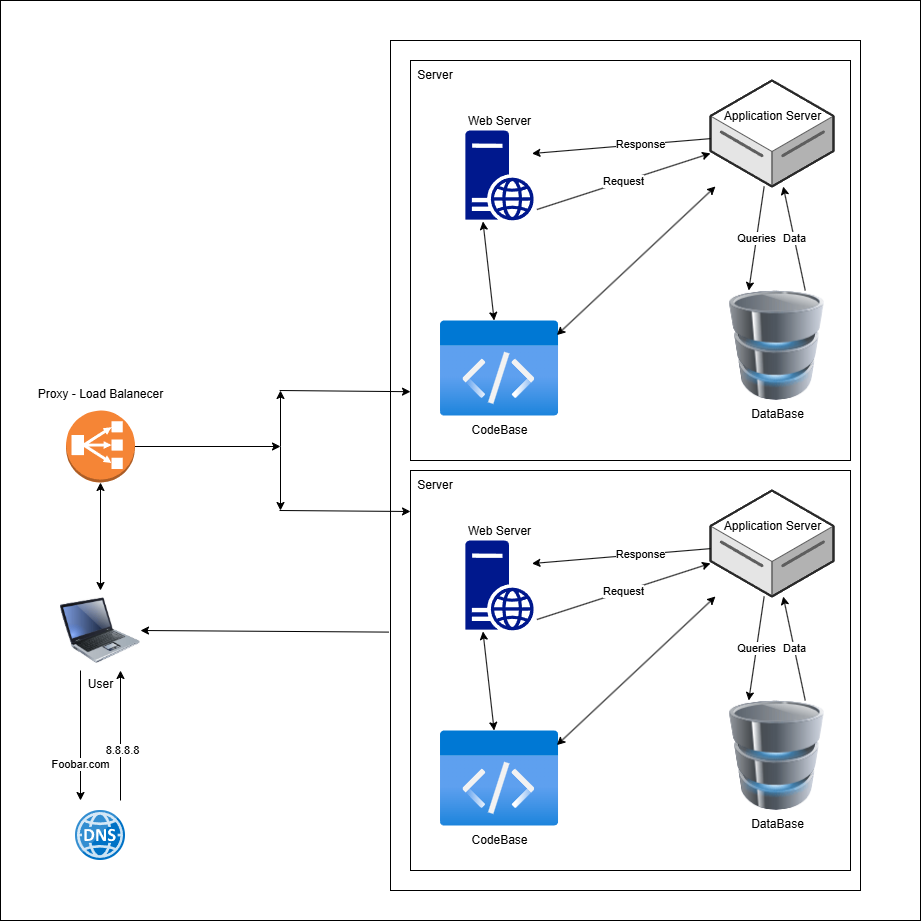

The diagram above was exported from draw.io. Its source (the exported page's mxGraphModel, read from the mxfile embedded in the PNG):
<mxGraphModel dx="2533" dy="2203" grid="1" gridSize="10" guides="1" tooltips="1" connect="1" arrows="1" fold="1" page="1" pageScale="1" pageWidth="1100" pageHeight="850" background="none" math="0" shadow="0">
  <root>
    <mxCell id="0" />
    <mxCell id="1" parent="0" />
    <mxCell id="zLdnwFXayLiK_TT-wouD-1" value="" style="whiteSpace=wrap;html=1;aspect=fixed;" vertex="1" parent="1">
      <mxGeometry x="120" y="-120" width="920" height="920" as="geometry" />
    </mxCell>
    <mxCell id="qU9091Z-k5Z4Ng67-7FG-58" value="" style="rounded=0;whiteSpace=wrap;html=1;" parent="1" vertex="1">
      <mxGeometry x="510" y="-80" width="470" height="850" as="geometry" />
    </mxCell>
    <mxCell id="qU9091Z-k5Z4Ng67-7FG-1" value="User" style="image;html=1;image=img/lib/clip_art/computers/Laptop_128x128.png" parent="1" vertex="1">
      <mxGeometry x="180" y="470" width="80" height="80" as="geometry" />
    </mxCell>
    <mxCell id="qU9091Z-k5Z4Ng67-7FG-4" value="" style="image;sketch=0;aspect=fixed;html=1;points=[];align=center;fontSize=12;image=img/lib/mscae/DNS.svg;" parent="1" vertex="1">
      <mxGeometry x="195" y="690" width="50" height="50" as="geometry" />
    </mxCell>
    <mxCell id="qU9091Z-k5Z4Ng67-7FG-5" value="" style="endArrow=classic;html=1;rounded=0;exitX=0.25;exitY=1;exitDx=0;exitDy=0;" parent="1" source="qU9091Z-k5Z4Ng67-7FG-1" edge="1">
      <mxGeometry width="50" height="50" relative="1" as="geometry">
        <mxPoint x="300" y="620" as="sourcePoint" />
        <mxPoint x="200" y="680" as="targetPoint" />
      </mxGeometry>
    </mxCell>
    <mxCell id="qU9091Z-k5Z4Ng67-7FG-6" value="Foobar.com" style="edgeLabel;html=1;align=center;verticalAlign=middle;resizable=0;points=[];" parent="qU9091Z-k5Z4Ng67-7FG-5" connectable="0" vertex="1">
      <mxGeometry x="0.4154" y="-1" relative="1" as="geometry">
        <mxPoint as="offset" />
      </mxGeometry>
    </mxCell>
    <mxCell id="qU9091Z-k5Z4Ng67-7FG-7" value="" style="endArrow=classic;html=1;rounded=0;entryX=0.75;entryY=1;entryDx=0;entryDy=0;" parent="1" target="qU9091Z-k5Z4Ng67-7FG-1" edge="1">
      <mxGeometry width="50" height="50" relative="1" as="geometry">
        <mxPoint x="240" y="680" as="sourcePoint" />
        <mxPoint x="350" y="570" as="targetPoint" />
      </mxGeometry>
    </mxCell>
    <mxCell id="qU9091Z-k5Z4Ng67-7FG-8" value="8.8.8.8" style="edgeLabel;html=1;align=center;verticalAlign=middle;resizable=0;points=[];" parent="qU9091Z-k5Z4Ng67-7FG-7" connectable="0" vertex="1">
      <mxGeometry x="-0.2154" y="-1" relative="1" as="geometry">
        <mxPoint as="offset" />
      </mxGeometry>
    </mxCell>
    <mxCell id="qU9091Z-k5Z4Ng67-7FG-9" value="" style="rounded=0;whiteSpace=wrap;html=1;" parent="1" vertex="1">
      <mxGeometry x="530" y="-60" width="440" height="400" as="geometry" />
    </mxCell>
    <mxCell id="qU9091Z-k5Z4Ng67-7FG-11" value="DataBase" style="image;html=1;image=img/lib/clip_art/computers/Database_128x128.png" parent="1" vertex="1">
      <mxGeometry x="840" y="170" width="113" height="110" as="geometry" />
    </mxCell>
    <mxCell id="qU9091Z-k5Z4Ng67-7FG-12" value="CodeBase" style="image;aspect=fixed;html=1;points=[];align=center;fontSize=12;image=img/lib/azure2/general/Code.svg;" parent="1" vertex="1">
      <mxGeometry x="560.01" y="200" width="118.15" height="96" as="geometry" />
    </mxCell>
    <mxCell id="qU9091Z-k5Z4Ng67-7FG-13" value="Web Server" style="sketch=0;aspect=fixed;pointerEvents=1;shadow=0;dashed=0;html=1;strokeColor=none;labelPosition=center;verticalLabelPosition=bottom;verticalAlign=top;align=center;fillColor=#00188D;shape=mxgraph.mscae.enterprise.web_server;spacing=-111;" parent="1" vertex="1">
      <mxGeometry x="584.88" y="10" width="68.4" height="90" as="geometry" />
    </mxCell>
    <mxCell id="qU9091Z-k5Z4Ng67-7FG-14" value="Application Server" style="verticalLabelPosition=bottom;html=1;verticalAlign=top;strokeWidth=1;align=center;outlineConnect=0;dashed=0;outlineConnect=0;shape=mxgraph.aws3d.dataServer;strokeColor=#5E5E5E;aspect=fixed;spacingBottom=0;spacingTop=0;spacing=-82;" parent="1" vertex="1">
      <mxGeometry x="830" y="-40" width="123" height="106" as="geometry" />
    </mxCell>
    <mxCell id="qU9091Z-k5Z4Ng67-7FG-16" value="" style="endArrow=classic;startArrow=classic;html=1;rounded=0;exitX=0.985;exitY=0.152;exitDx=0;exitDy=0;exitPerimeter=0;" parent="1" source="qU9091Z-k5Z4Ng67-7FG-12" target="qU9091Z-k5Z4Ng67-7FG-14" edge="1">
      <mxGeometry width="50" height="50" relative="1" as="geometry">
        <mxPoint x="160" y="200" as="sourcePoint" />
        <mxPoint x="210" y="150" as="targetPoint" />
      </mxGeometry>
    </mxCell>
    <mxCell id="qU9091Z-k5Z4Ng67-7FG-17" value="" style="endArrow=classic;startArrow=classic;html=1;rounded=0;exitX=0.257;exitY=1.011;exitDx=0;exitDy=0;exitPerimeter=0;" parent="1" source="qU9091Z-k5Z4Ng67-7FG-13" target="qU9091Z-k5Z4Ng67-7FG-12" edge="1">
      <mxGeometry width="50" height="50" relative="1" as="geometry">
        <mxPoint x="380" y="294" as="sourcePoint" />
        <mxPoint x="462" y="206" as="targetPoint" />
      </mxGeometry>
    </mxCell>
    <mxCell id="qU9091Z-k5Z4Ng67-7FG-20" value="Request" style="endArrow=classic;html=1;rounded=0;exitX=1.046;exitY=0.878;exitDx=0;exitDy=0;exitPerimeter=0;" parent="1" source="qU9091Z-k5Z4Ng67-7FG-13" target="qU9091Z-k5Z4Ng67-7FG-14" edge="1">
      <mxGeometry width="50" height="50" relative="1" as="geometry">
        <mxPoint x="160" y="200" as="sourcePoint" />
        <mxPoint x="210" y="150" as="targetPoint" />
      </mxGeometry>
    </mxCell>
    <mxCell id="qU9091Z-k5Z4Ng67-7FG-21" value="" style="endArrow=classic;html=1;rounded=0;entryX=0.973;entryY=0.256;entryDx=0;entryDy=0;entryPerimeter=0;" parent="1" source="qU9091Z-k5Z4Ng67-7FG-14" target="qU9091Z-k5Z4Ng67-7FG-13" edge="1">
      <mxGeometry width="50" height="50" relative="1" as="geometry">
        <mxPoint x="160" y="200" as="sourcePoint" />
        <mxPoint x="210" y="150" as="targetPoint" />
      </mxGeometry>
    </mxCell>
    <mxCell id="qU9091Z-k5Z4Ng67-7FG-22" value="Response" style="edgeLabel;html=1;align=center;verticalAlign=middle;resizable=0;points=[];" parent="qU9091Z-k5Z4Ng67-7FG-21" connectable="0" vertex="1">
      <mxGeometry x="-0.2169" y="-1" relative="1" as="geometry">
        <mxPoint as="offset" />
      </mxGeometry>
    </mxCell>
    <mxCell id="qU9091Z-k5Z4Ng67-7FG-23" value="Queries" style="endArrow=classic;html=1;rounded=0;entryX=0.25;entryY=0;entryDx=0;entryDy=0;" parent="1" source="qU9091Z-k5Z4Ng67-7FG-14" target="qU9091Z-k5Z4Ng67-7FG-11" edge="1">
      <mxGeometry width="50" height="50" relative="1" as="geometry">
        <mxPoint x="160" y="200" as="sourcePoint" />
        <mxPoint x="210" y="150" as="targetPoint" />
      </mxGeometry>
    </mxCell>
    <mxCell id="qU9091Z-k5Z4Ng67-7FG-24" value="Data" style="endArrow=classic;html=1;rounded=0;exitX=0.75;exitY=0;exitDx=0;exitDy=0;" parent="1" source="qU9091Z-k5Z4Ng67-7FG-11" target="qU9091Z-k5Z4Ng67-7FG-14" edge="1">
      <mxGeometry width="50" height="50" relative="1" as="geometry">
        <mxPoint x="160" y="200" as="sourcePoint" />
        <mxPoint x="210" y="150" as="targetPoint" />
      </mxGeometry>
    </mxCell>
    <mxCell id="qU9091Z-k5Z4Ng67-7FG-27" value="Server" style="text;html=1;align=center;verticalAlign=middle;whiteSpace=wrap;rounded=0;" parent="1" vertex="1">
      <mxGeometry x="530" y="-60" width="50" height="30" as="geometry" />
    </mxCell>
    <mxCell id="qU9091Z-k5Z4Ng67-7FG-41" value="" style="rounded=0;whiteSpace=wrap;html=1;" parent="1" vertex="1">
      <mxGeometry x="530" y="350" width="440" height="400" as="geometry" />
    </mxCell>
    <mxCell id="qU9091Z-k5Z4Ng67-7FG-42" value="DataBase" style="image;html=1;image=img/lib/clip_art/computers/Database_128x128.png" parent="1" vertex="1">
      <mxGeometry x="840" y="580" width="113" height="110" as="geometry" />
    </mxCell>
    <mxCell id="qU9091Z-k5Z4Ng67-7FG-43" value="CodeBase" style="image;aspect=fixed;html=1;points=[];align=center;fontSize=12;image=img/lib/azure2/general/Code.svg;" parent="1" vertex="1">
      <mxGeometry x="560.01" y="610" width="118.15" height="96" as="geometry" />
    </mxCell>
    <mxCell id="qU9091Z-k5Z4Ng67-7FG-44" value="Web Server" style="sketch=0;aspect=fixed;pointerEvents=1;shadow=0;dashed=0;html=1;strokeColor=none;labelPosition=center;verticalLabelPosition=bottom;verticalAlign=top;align=center;fillColor=#00188D;shape=mxgraph.mscae.enterprise.web_server;spacing=-111;" parent="1" vertex="1">
      <mxGeometry x="584.88" y="420" width="68.4" height="90" as="geometry" />
    </mxCell>
    <mxCell id="qU9091Z-k5Z4Ng67-7FG-45" value="Application Server" style="verticalLabelPosition=bottom;html=1;verticalAlign=top;strokeWidth=1;align=center;outlineConnect=0;dashed=0;outlineConnect=0;shape=mxgraph.aws3d.dataServer;strokeColor=#5E5E5E;aspect=fixed;spacingBottom=0;spacingTop=0;spacing=-82;" parent="1" vertex="1">
      <mxGeometry x="830" y="370" width="123" height="106" as="geometry" />
    </mxCell>
    <mxCell id="qU9091Z-k5Z4Ng67-7FG-46" value="" style="endArrow=classic;startArrow=classic;html=1;rounded=0;exitX=0.985;exitY=0.152;exitDx=0;exitDy=0;exitPerimeter=0;" parent="1" source="qU9091Z-k5Z4Ng67-7FG-43" target="qU9091Z-k5Z4Ng67-7FG-45" edge="1">
      <mxGeometry width="50" height="50" relative="1" as="geometry">
        <mxPoint x="160" y="610" as="sourcePoint" />
        <mxPoint x="210" y="560" as="targetPoint" />
      </mxGeometry>
    </mxCell>
    <mxCell id="qU9091Z-k5Z4Ng67-7FG-47" value="" style="endArrow=classic;startArrow=classic;html=1;rounded=0;exitX=0.257;exitY=1.011;exitDx=0;exitDy=0;exitPerimeter=0;" parent="1" source="qU9091Z-k5Z4Ng67-7FG-44" target="qU9091Z-k5Z4Ng67-7FG-43" edge="1">
      <mxGeometry width="50" height="50" relative="1" as="geometry">
        <mxPoint x="380" y="704" as="sourcePoint" />
        <mxPoint x="462" y="616" as="targetPoint" />
      </mxGeometry>
    </mxCell>
    <mxCell id="qU9091Z-k5Z4Ng67-7FG-48" value="Request" style="endArrow=classic;html=1;rounded=0;exitX=1.046;exitY=0.878;exitDx=0;exitDy=0;exitPerimeter=0;" parent="1" source="qU9091Z-k5Z4Ng67-7FG-44" target="qU9091Z-k5Z4Ng67-7FG-45" edge="1">
      <mxGeometry width="50" height="50" relative="1" as="geometry">
        <mxPoint x="160" y="610" as="sourcePoint" />
        <mxPoint x="210" y="560" as="targetPoint" />
      </mxGeometry>
    </mxCell>
    <mxCell id="qU9091Z-k5Z4Ng67-7FG-49" value="" style="endArrow=classic;html=1;rounded=0;entryX=0.973;entryY=0.256;entryDx=0;entryDy=0;entryPerimeter=0;" parent="1" source="qU9091Z-k5Z4Ng67-7FG-45" target="qU9091Z-k5Z4Ng67-7FG-44" edge="1">
      <mxGeometry width="50" height="50" relative="1" as="geometry">
        <mxPoint x="160" y="610" as="sourcePoint" />
        <mxPoint x="210" y="560" as="targetPoint" />
      </mxGeometry>
    </mxCell>
    <mxCell id="qU9091Z-k5Z4Ng67-7FG-50" value="Response" style="edgeLabel;html=1;align=center;verticalAlign=middle;resizable=0;points=[];" parent="qU9091Z-k5Z4Ng67-7FG-49" connectable="0" vertex="1">
      <mxGeometry x="-0.2169" y="-1" relative="1" as="geometry">
        <mxPoint as="offset" />
      </mxGeometry>
    </mxCell>
    <mxCell id="qU9091Z-k5Z4Ng67-7FG-51" value="Queries" style="endArrow=classic;html=1;rounded=0;entryX=0.25;entryY=0;entryDx=0;entryDy=0;" parent="1" source="qU9091Z-k5Z4Ng67-7FG-45" target="qU9091Z-k5Z4Ng67-7FG-42" edge="1">
      <mxGeometry width="50" height="50" relative="1" as="geometry">
        <mxPoint x="160" y="610" as="sourcePoint" />
        <mxPoint x="210" y="560" as="targetPoint" />
      </mxGeometry>
    </mxCell>
    <mxCell id="qU9091Z-k5Z4Ng67-7FG-52" value="Data" style="endArrow=classic;html=1;rounded=0;exitX=0.75;exitY=0;exitDx=0;exitDy=0;" parent="1" source="qU9091Z-k5Z4Ng67-7FG-42" target="qU9091Z-k5Z4Ng67-7FG-45" edge="1">
      <mxGeometry width="50" height="50" relative="1" as="geometry">
        <mxPoint x="160" y="610" as="sourcePoint" />
        <mxPoint x="210" y="560" as="targetPoint" />
      </mxGeometry>
    </mxCell>
    <mxCell id="qU9091Z-k5Z4Ng67-7FG-53" value="Server" style="text;html=1;align=center;verticalAlign=middle;whiteSpace=wrap;rounded=0;" parent="1" vertex="1">
      <mxGeometry x="530" y="350" width="50" height="30" as="geometry" />
    </mxCell>
    <mxCell id="qU9091Z-k5Z4Ng67-7FG-55" value="Proxy - Load Balanecer" style="outlineConnect=0;dashed=0;verticalLabelPosition=bottom;verticalAlign=top;align=center;html=1;shape=mxgraph.aws3.classic_load_balancer;fillColor=#F58536;gradientColor=none;spacing=-100;" parent="1" vertex="1">
      <mxGeometry x="185.5" y="290" width="69" height="72" as="geometry" />
    </mxCell>
    <mxCell id="qU9091Z-k5Z4Ng67-7FG-56" value="" style="endArrow=classic;startArrow=classic;html=1;rounded=0;entryX=0.5;entryY=1;entryDx=0;entryDy=0;entryPerimeter=0;" parent="1" source="qU9091Z-k5Z4Ng67-7FG-1" target="qU9091Z-k5Z4Ng67-7FG-55" edge="1">
      <mxGeometry width="50" height="50" relative="1" as="geometry">
        <mxPoint x="250" y="410" as="sourcePoint" />
        <mxPoint x="300" y="360" as="targetPoint" />
      </mxGeometry>
    </mxCell>
    <mxCell id="qU9091Z-k5Z4Ng67-7FG-60" value="" style="endArrow=classic;html=1;rounded=0;exitX=1;exitY=0.5;exitDx=0;exitDy=0;exitPerimeter=0;" parent="1" source="qU9091Z-k5Z4Ng67-7FG-55" edge="1">
      <mxGeometry width="50" height="50" relative="1" as="geometry">
        <mxPoint x="310" y="360" as="sourcePoint" />
        <mxPoint x="400" y="326" as="targetPoint" />
      </mxGeometry>
    </mxCell>
    <mxCell id="qU9091Z-k5Z4Ng67-7FG-61" value="" style="endArrow=classic;html=1;rounded=0;entryX=0.002;entryY=0.478;entryDx=0;entryDy=0;entryPerimeter=0;" parent="1" edge="1">
      <mxGeometry width="50" height="50" relative="1" as="geometry">
        <mxPoint x="399.12" y="270" as="sourcePoint" />
        <mxPoint x="530.0000000000001" y="271.20000000000005" as="targetPoint" />
      </mxGeometry>
    </mxCell>
    <mxCell id="qU9091Z-k5Z4Ng67-7FG-62" value="" style="endArrow=classic;html=1;rounded=0;" parent="1" edge="1">
      <mxGeometry width="50" height="50" relative="1" as="geometry">
        <mxPoint x="400" y="326" as="sourcePoint" />
        <mxPoint x="400" y="270" as="targetPoint" />
      </mxGeometry>
    </mxCell>
    <mxCell id="qU9091Z-k5Z4Ng67-7FG-76" value="" style="endArrow=classic;html=1;rounded=0;entryX=0.002;entryY=0.478;entryDx=0;entryDy=0;entryPerimeter=0;" parent="1" edge="1">
      <mxGeometry width="50" height="50" relative="1" as="geometry">
        <mxPoint x="399" y="390" as="sourcePoint" />
        <mxPoint x="530" y="391" as="targetPoint" />
      </mxGeometry>
    </mxCell>
    <mxCell id="qU9091Z-k5Z4Ng67-7FG-77" value="" style="endArrow=classic;html=1;rounded=0;" parent="1" edge="1">
      <mxGeometry width="50" height="50" relative="1" as="geometry">
        <mxPoint x="400" y="326" as="sourcePoint" />
        <mxPoint x="400" y="390" as="targetPoint" />
      </mxGeometry>
    </mxCell>
    <mxCell id="qU9091Z-k5Z4Ng67-7FG-78" value="" style="endArrow=classic;html=1;rounded=0;exitX=-0.004;exitY=0.696;exitDx=0;exitDy=0;exitPerimeter=0;entryX=1;entryY=0.5;entryDx=0;entryDy=0;" parent="1" source="qU9091Z-k5Z4Ng67-7FG-58" target="qU9091Z-k5Z4Ng67-7FG-1" edge="1">
      <mxGeometry width="50" height="50" relative="1" as="geometry">
        <mxPoint x="360" y="460" as="sourcePoint" />
        <mxPoint x="410" y="410" as="targetPoint" />
      </mxGeometry>
    </mxCell>
  </root>
</mxGraphModel>